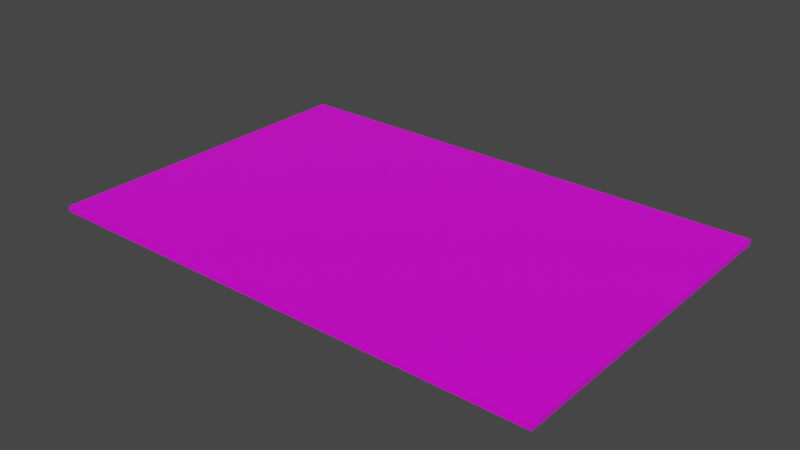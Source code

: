 # Source: rug.blend  (saved by Blender 2.82.7; exported with 4.5.12 LTS)
import bpy
from mathutils import Matrix  # noqa: F401  (used for matrix-valued properties, if any)

bpy.ops.wm.read_factory_settings(use_empty=True)
scene = bpy.context.scene
scene.name = 'Scene'

# ---- collections
col_collection = bpy.data.collections.new('Collection'); scene.collection.children.link(col_collection)

# ---- images (referenced by path relative to the original .blend; pixels are not part of the script)
import os
ASSET_DIR = os.environ.get("B2B_ASSET_DIR", "")  # directory of the original .blend (textures are referenced by path, not embedded)
HERE = os.path.dirname(os.path.abspath(__file__))  # packed textures are extracted next to this script under _unpacked/

def load_image(name, relpath, width, height, colorspace="sRGB"):
    """Load a texture the original file referenced (path relative to the .blend, or extracted next to this script)."""
    p = next((c for c in (os.path.join(HERE, relpath), os.path.join(ASSET_DIR, relpath)) if relpath and os.path.exists(c)), "")
    if p:
        img = bpy.data.images.load(p, check_existing=True)
        img.name = name
    else:  # same state as the original file: an image datablock whose file is absent (Cycles renders it pink)
        img = bpy.data.images.new(name, width, height)
        img.source = "FILE"
        img.filepath = "//" + (relpath or name)
    img.colorspace_settings.name = colorspace
    return img
img_rug_jpg = load_image('rug.jpg', 'rug.jpg', 1024, 1024, 'sRGB')

# ---- materials (node trees are filled in below, after node groups)
mat_material = bpy.data.materials.new('Material')
mat_material.alpha_threshold = 0.0
mat_material.use_transparent_shadow = False
mat_material.line_color = (0.0, 0.0, 0.0, 1.0)

# ---- material node trees
mat_material.use_nodes = True; mat_material.node_tree.nodes.clear()
_N = mat_material.node_tree.nodes; _L = mat_material.node_tree.links
n0 = _N.new('ShaderNodeOutputMaterial'); n0.name = 'Material Output'; n0.location = (300, 300)
n1 = _N.new('ShaderNodeBsdfPrincipled'); n1.name = 'Principled BSDF'; n1.location = (10, 300)
n1.distribution = 'GGX'
n1.subsurface_method = 'BURLEY'
n1.inputs[2].default_value = 0.4
n1.inputs[3].default_value = 1.45
n1.inputs[27].default_value = (0.0, 0.0, 0.0, 1.0)
n1.inputs[28].default_value = 1.0
n2 = _N.new('ShaderNodeMapping'); n2.name = 'Mapping'; n2.location = (6257, 499)
n3 = _N.new('ShaderNodeTexImage'); n3.name = 'Image Texture'; n3.location = (-249, 275)
n3.image = img_rug_jpg
_L.new(n1.outputs[0], n0.inputs[0])
_L.new(n3.outputs[0], n1.inputs[0])
n0.is_active_output = True

# ---- world
world_world = bpy.data.worlds.new('World'); scene.world = world_world
world_world.use_nodes = True; world_world.node_tree.nodes.clear()
_N = world_world.node_tree.nodes; _L = world_world.node_tree.links
n0 = _N.new('ShaderNodeOutputWorld'); n0.name = 'World Output'; n0.location = (300, 300)
n1 = _N.new('ShaderNodeBackground'); n1.name = 'Background'; n1.location = (10, 300)
n1.inputs[0].default_value = (0.05088, 0.05088, 0.05088, 1.0)
_L.new(n1.outputs[0], n0.inputs[0])
n0.is_active_output = True
world_world.color = (0.05088, 0.05088, 0.05088)
world_world.use_sun_shadow = False
world_world.sun_shadow_jitter_overblur = 0.0

# ---- meshes
me_cube = bpy.data.meshes.new('Cube')
me_cube.from_pydata([(1.0, 1.0, 2.0), (1.0, 1.0, 0.0), (1.0, -1.0, 2.0), (1.0, -1.0, 0.0), (-1.0, 1.0, 2.0), (-1.0, 1.0, 0.0), (-1.0, -1.0, 2.0), (-1.0, -1.0, 0.0)], [], [(0, 4, 6, 2), (3, 2, 6, 7), (7, 6, 4, 5), (5, 1, 3, 7), (1, 0, 2, 3), (5, 4, 0, 1)])
_uv = me_cube.uv_layers.new(name='UVMap')
_uv.uv.foreach_set('vector', [0.625, 0.5, 0.875, 0.5, 0.875, 0.75, 0.625, 0.75, 0.375, 0.75, 0.625, 0.75, 0.625, 1.0, 0.375, 1.0, 0.375, 0.0, 0.625, 0.0, 0.625, 0.25, 0.375, 0.25, 0.0, 0.0, 1.0, 0.0, 1.0, 1.0, 0.0, 1.0, 0.375, 0.5, 0.625, 0.5, 0.625, 0.75, 0.375, 0.75, 0.375, 0.25, 0.625, 0.25, 0.625, 0.5, 0.375, 0.5])
me_cube.materials.append(mat_material)
me_cube.use_remesh_preserve_volume = False
me_cube.use_remesh_preserve_attributes = False
me_cube.use_mirror_vertex_groups = False
me_cube.update()

# ---- objects
ob_main = bpy.data.objects.new('Main', me_cube)

# ---- transforms, parenting, visibility, modifiers, constraints
ob_main.location = (0.0, 0.0, 0.0)
ob_main.rotation_euler = (0.0, 3.142, 0.0)
ob_main.scale = (4.5, 3.0, 0.05)
ob_main.lock_rotations_4d = False
ob_main.empty_display_type = 'ARROWS'
ob_main.lineart.crease_threshold = 0.0

# ---- collection membership
col_collection.objects.link(ob_main)

# ---- scene / render settings (as saved in the file)
scene.frame_start = 1; scene.frame_end = 250; scene.frame_set(1)
scene.render.engine = 'BLENDER_EEVEE_NEXT'
scene.cycles.use_denoising = False
scene.cycles.samples = 128
scene.cycles.sampling_pattern = 'TABULATED_SOBOL'
scene.cycles.use_adaptive_sampling = False
scene.cycles.use_light_tree = False
scene.view_settings.view_transform = 'Filmic'
bpy.context.view_layer.update()

# ---- added for rendering (the .blend has no active camera and no usable light): camera, sun
cam_auto = bpy.data.cameras.new('AutoCamera')
cam_auto.lens = 50.0
cam_auto.sensor_width = 36.0
cam_auto.clip_end = 1000.0
ob_auto_camera = bpy.data.objects.new('AutoCamera', cam_auto)
scene.collection.objects.link(ob_auto_camera)
ob_auto_camera.location = (10.0083, -12.0099, 7.95661)
ob_auto_camera.rotation_euler = (1.09748, -7.21219e-08, 0.694738)
scene.camera = ob_auto_camera
light_auto_sun = bpy.data.lights.new('AutoSun', 'SUN')
light_auto_sun.energy = 3.0
light_auto_sun.angle = 0.0523599
ob_auto_sun = bpy.data.objects.new('AutoSun', light_auto_sun)
scene.collection.objects.link(ob_auto_sun)
ob_auto_sun.rotation_euler = (0.872665, 0.174533, 0.523599)
bpy.context.view_layer.update()
